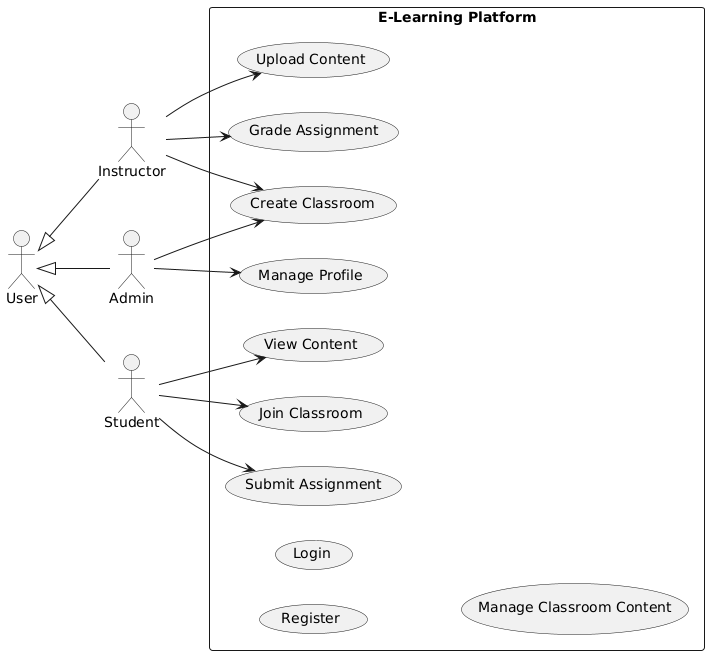

The diagram above was rendered by PlantUML. Its source (embedded in the PNG):
@startuml
left to right direction
actor User
actor Instructor
actor Student
actor Admin

rectangle "E-Learning Platform" {
   
    (Register)
    (Login)
    (Manage Profile)

    (Create Classroom)
    (Join Classroom)
    (Manage Classroom Content)


    (Upload Content)
    (View Content)
    (Submit Assignment)
    (Grade Assignment)

   
    User <|-- Instructor
    User <|-- Student
    User <|-- Admin

   
    Admin --> (Create Classroom)
    Admin --> (Manage Profile)

    Instructor --> (Upload Content)
    Instructor --> (Create Classroom)
    Instructor --> (Grade Assignment)

    Student --> (Join Classroom)
    Student --> (View Content)
    Student --> (Submit Assignment)
}
@enduml